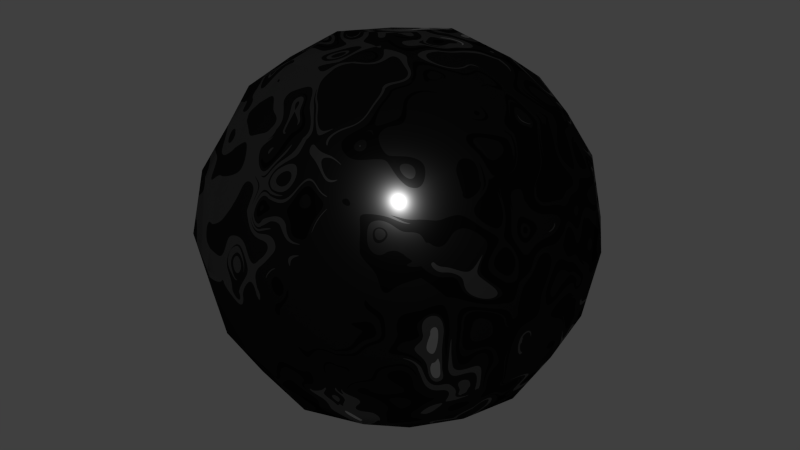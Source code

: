 # Source: 76-damascus-cover.blend  (saved by Blender 2.74.0; exported with 4.5.12 LTS)
import bpy
from mathutils import Matrix  # noqa: F401  (used for matrix-valued properties, if any)

bpy.ops.wm.read_factory_settings(use_empty=True)
scene = bpy.context.scene
scene.name = 'Scene'

# ---- collections
col_collection_1 = bpy.data.collections.new('Collection 1'); scene.collection.children.link(col_collection_1)

# ---- materials (node trees are filled in below, after node groups)
mat_damascus = bpy.data.materials.new('damascus')
mat_damascus.alpha_threshold = 0.0
mat_damascus.roughness = 0.5
mat_damascus.line_color = (0.0, 0.0, 0.0, 1.0)

# ---- material node trees
mat_damascus.use_nodes = True; mat_damascus.node_tree.nodes.clear()
_N = mat_damascus.node_tree.nodes; _L = mat_damascus.node_tree.links
n0 = _N.new('ShaderNodeTexNoise'); n0.name = 'Noise Texture'; n0.location = (-257, -13)
n1 = _N.new('ShaderNodeTexNoise'); n1.name = 'Musgrave Texture'; n1.location = (-468, 13)
n1.width = 150
n1.noise_type = 'MULTIFRACTAL'
n1.normalize = False
n1.inputs[2].default_value = 10.0
n1.inputs[3].default_value = 1.0
n1.inputs[4].default_value = 1.0
n1.inputs[5].default_value = 1.0
n2 = _N.new('ShaderNodeBsdfAnisotropic'); n2.name = 'Glossy BSDF'; n2.location = (232, 7)
n2.distribution = 'GGX'
n2.inputs[1].default_value = 0.2236
n3 = _N.new('ShaderNodeOutputMaterial'); n3.name = 'Material Output'; n3.location = (468, -25)
n4 = _N.new('ShaderNodeValToRGB'); n4.name = 'ColorRamp'; n4.location = (-58, 25)
n4.color_ramp.interpolation = 'CONSTANT'
while len(n4.color_ramp.elements) > 1: n4.color_ramp.elements.remove(n4.color_ramp.elements[-1])
n4.color_ramp.elements[0].position = 0.2575; n4.color_ramp.elements[0].color = (0.01002, 0.01002, 0.01002, 1.0)
_e = n4.color_ramp.elements.new(0.3926); _e.color = (0.02537, 0.02537, 0.02537, 1.0)
_e = n4.color_ramp.elements.new(0.5159); _e.color = (0.1189, 0.1189, 0.1189, 1.0)
_e = n4.color_ramp.elements.new(0.62); _e.color = (0.5225, 0.5225, 0.5225, 1.0)
_L.new(n0.outputs[0], n4.inputs[0])
_L.new(n1.outputs[0], n0.inputs[2])
_L.new(n4.outputs[0], n2.inputs[0])
_L.new(n2.outputs[0], n3.inputs[0])
n3.is_active_output = True

# ---- world
world_world = bpy.data.worlds.new('World'); scene.world = world_world
world_world.color = (0.05088, 0.05088, 0.05088)
world_world.use_sun_shadow = False
world_world.sun_shadow_jitter_overblur = 0.0
world_world.cycles.sampling_method = 'MANUAL'
world_world.cycles.sample_map_resolution = 256

# ---- meshes
me_test = bpy.data.meshes.new('Test')
me_test.from_pydata([(4.54e-08, 1.118e-07, -0.8785), (0.3507, 3.725e-08, -0.8194), (-2.235e-08, -0.3507, -0.8194), (-0.3507, 1.639e-07, -0.8194), (1.043e-07, 0.3507, -0.8194), (0.3264, 0.3264, -0.7639), (0.3264, -0.3264, -0.7639), (-0.3264, -0.3264, -0.7639), (-0.3264, 0.3264, -0.7639), (-1.136e-07, -1.648e-07, 0.8785), (0.0, 0.3507, 0.8194), (-0.3507, -4.47e-08, 0.8194), (-2.235e-07, -0.3507, 0.8194), (0.3507, -2.682e-07, 0.8194), (0.3264, 0.3264, 0.7639), (-0.3264, 0.3264, 0.7639), (-0.3264, -0.3264, 0.7639), (0.3264, -0.3264, 0.7639), (0.8785, -2.608e-07, 0.0), (0.8194, 0.3507, 0.0), (0.8194, -3.129e-07, 0.3507), (0.8194, -0.3507, 0.0), (0.8194, -1.714e-07, -0.3507), (0.7639, 0.3264, -0.3264), (0.7639, 0.3264, 0.3264), (0.7639, -0.3264, 0.3264), (0.7639, -0.3264, -0.3264), (-2.608e-07, -0.8785, 0.0), (0.3507, -0.8194, 0.0), (-3.055e-07, -0.8194, 0.3507), (-0.3507, -0.8194, 0.0), (-1.937e-07, -0.8194, -0.3507), (0.3264, -0.7639, -0.3264), (0.3264, -0.7639, 0.3264), (-0.3264, -0.7639, 0.3264), (-0.3264, -0.7639, -0.3264), (-0.8785, 1.849e-07, 0.0), (-0.8194, -0.3507, 0.0), (-0.8194, 1.341e-07, 0.3507), (-0.8194, 0.3507, 0.0), (-0.8194, 1.937e-07, -0.3507), (-0.7639, -0.3264, -0.3264), (-0.7639, -0.3264, 0.3264), (-0.7639, 0.3264, 0.3264), (-0.7639, 0.3264, -0.3264), (1.963e-07, 0.8785, 0.0), (0.3507, 0.8194, 0.0), (1.788e-07, 0.8194, -0.3507), (-0.3507, 0.8194, 0.0), (1.714e-07, 0.8194, 0.3507), (0.3264, 0.7639, 0.3264), (0.3264, 0.7639, -0.3264), (-0.3264, 0.7639, -0.3264), (-0.3264, 0.7639, 0.3264), (0.599, 0.3021, -0.599), (0.6432, -6.333e-08, -0.6432), (0.599, -0.3021, -0.599), (0.3021, 0.599, -0.599), (1.462e-07, 0.6432, -0.6432), (-0.3021, 0.599, -0.599), (0.599, 0.599, -0.3021), (0.6432, 0.6432, 0.0), (0.599, 0.599, 0.3021), (0.3021, -0.599, -0.599), (-9.872e-08, -0.6432, -0.6432), (-0.3021, -0.599, -0.599), (0.599, -0.599, -0.3021), (0.6432, -0.6432, 0.0), (0.599, -0.599, 0.3021), (-0.599, -0.3021, -0.599), (-0.6432, 1.9e-07, -0.6432), (-0.599, 0.3021, -0.599), (-0.599, -0.599, -0.3021), (-0.6432, -0.6432, 0.0), (-0.599, -0.599, 0.3021), (-0.599, 0.599, -0.3021), (-0.6432, 0.6432, 0.0), (-0.599, 0.599, 0.3021), (0.599, 0.3021, 0.599), (0.6432, -3.316e-07, 0.6432), (0.599, -0.3021, 0.599), (0.3021, 0.599, 0.599), (1.146e-07, 0.6432, 0.6432), (-0.3021, 0.599, 0.599), (0.3021, -0.599, 0.599), (-2.962e-07, -0.6432, 0.6432), (-0.3021, -0.599, 0.599), (-0.599, -0.3021, 0.599), (-0.6432, 6.333e-08, 0.6432), (-0.599, 0.3021, 0.599), (0.5093, 0.5093, -0.5093), (0.5093, -0.5093, -0.5093), (-0.5093, -0.5093, -0.5093), (-0.5093, 0.5093, -0.5093), (0.5093, 0.5093, 0.5093), (0.5093, -0.5093, 0.5093), (-0.5093, -0.5093, 0.5093), (-0.5093, 0.5093, 0.5093)], [], [(0, 4, 5, 1), (1, 5, 54, 55), (4, 58, 57, 5), (5, 57, 90, 54), (0, 1, 6, 2), (2, 6, 63, 64), (1, 55, 56, 6), (6, 56, 91, 63), (0, 2, 7, 3), (3, 7, 69, 70), (2, 64, 65, 7), (7, 65, 92, 69), (0, 3, 8, 4), (4, 8, 59, 58), (3, 70, 71, 8), (8, 71, 93, 59), (9, 13, 14, 10), (10, 14, 81, 82), (13, 79, 78, 14), (14, 78, 94, 81), (9, 10, 15, 11), (11, 15, 89, 88), (10, 82, 83, 15), (15, 83, 97, 89), (9, 11, 16, 12), (12, 16, 86, 85), (11, 88, 87, 16), (16, 87, 96, 86), (9, 12, 17, 13), (13, 17, 80, 79), (12, 85, 84, 17), (17, 84, 95, 80), (18, 22, 23, 19), (19, 23, 60, 61), (22, 55, 54, 23), (23, 54, 90, 60), (18, 19, 24, 20), (20, 24, 78, 79), (19, 61, 62, 24), (24, 62, 94, 78), (18, 20, 25, 21), (21, 25, 68, 67), (20, 79, 80, 25), (25, 80, 95, 68), (18, 21, 26, 22), (22, 26, 56, 55), (21, 67, 66, 26), (26, 66, 91, 56), (27, 31, 32, 28), (28, 32, 66, 67), (31, 64, 63, 32), (32, 63, 91, 66), (27, 28, 33, 29), (29, 33, 84, 85), (28, 67, 68, 33), (33, 68, 95, 84), (27, 29, 34, 30), (30, 34, 74, 73), (29, 85, 86, 34), (34, 86, 96, 74), (27, 30, 35, 31), (31, 35, 65, 64), (30, 73, 72, 35), (35, 72, 92, 65), (36, 40, 41, 37), (37, 41, 72, 73), (40, 70, 69, 41), (41, 69, 92, 72), (36, 37, 42, 38), (38, 42, 87, 88), (37, 73, 74, 42), (42, 74, 96, 87), (36, 38, 43, 39), (39, 43, 77, 76), (38, 88, 89, 43), (43, 89, 97, 77), (36, 39, 44, 40), (40, 44, 71, 70), (39, 76, 75, 44), (44, 75, 93, 71), (45, 49, 50, 46), (46, 50, 62, 61), (49, 82, 81, 50), (50, 81, 94, 62), (45, 46, 51, 47), (47, 51, 57, 58), (46, 61, 60, 51), (51, 60, 90, 57), (45, 47, 52, 48), (48, 52, 75, 76), (47, 58, 59, 52), (52, 59, 93, 75), (45, 48, 53, 49), (49, 53, 83, 82), (48, 76, 77, 53), (53, 77, 97, 83)])
me_test.polygons.foreach_set('use_smooth', [True] * 96)
me_test.materials.append(mat_damascus)
me_test.use_remesh_preserve_volume = False
me_test.use_remesh_preserve_attributes = False
me_test.use_mirror_vertex_groups = False
me_test.update()

# ---- objects
ob_test = bpy.data.objects.new('Test', me_test)

# ---- transforms, parenting, visibility, modifiers, constraints
ob_test.location = (0.0, 0.0, 0.0)
ob_test.lock_rotations_4d = False
ob_test.empty_display_type = 'ARROWS'
ob_test.lineart.crease_threshold = 0.0

# ---- collection membership
col_collection_1.objects.link(ob_test)

# ---- scene / render settings (as saved in the file)
scene.frame_start = 1; scene.frame_end = 250; scene.frame_set(1)
scene.render.engine = 'CYCLES'
scene.render.resolution_percentage = 50
scene.render.dither_intensity = 0.0
scene.cycles.use_denoising = False
scene.cycles.samples = 10
scene.cycles.sampling_pattern = 'TABULATED_SOBOL'
scene.cycles.light_sampling_threshold = 0.0
scene.cycles.use_adaptive_sampling = False
scene.cycles.use_light_tree = False
scene.cycles.blur_glossy = 0.0
scene.cycles.volume_bounces = 1
scene.cycles.pixel_filter_type = 'GAUSSIAN'
scene.cycles.sample_clamp_indirect = 0.0
scene.view_settings.view_transform = 'Standard'
bpy.context.view_layer.update()

# ---- added for rendering (the .blend has no active camera and no usable light): camera, sun
cam_auto = bpy.data.cameras.new('AutoCamera')
cam_auto.lens = 50.0
cam_auto.sensor_width = 36.0
cam_auto.clip_end = 1000.0
ob_auto_camera = bpy.data.objects.new('AutoCamera', cam_auto)
scene.collection.objects.link(ob_auto_camera)
ob_auto_camera.location = (2.81557, -3.37868, 2.25245)
ob_auto_camera.rotation_euler = (1.09748, -7.21219e-08, 0.694738)
scene.camera = ob_auto_camera
light_auto_sun = bpy.data.lights.new('AutoSun', 'SUN')
light_auto_sun.energy = 3.0
light_auto_sun.angle = 0.0523599
ob_auto_sun = bpy.data.objects.new('AutoSun', light_auto_sun)
scene.collection.objects.link(ob_auto_sun)
ob_auto_sun.rotation_euler = (0.872665, 0.174533, 0.523599)
bpy.context.view_layer.update()
